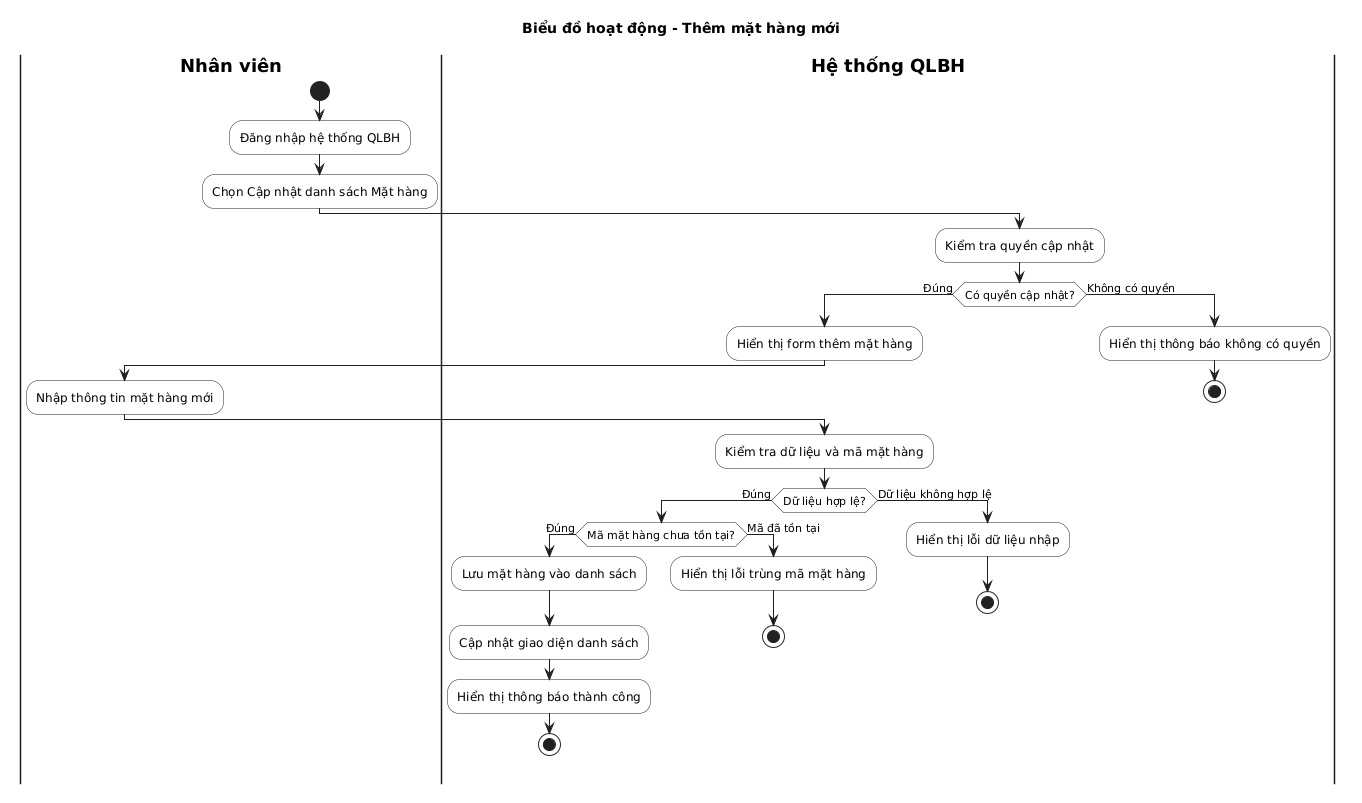

The diagram above was rendered by PlantUML. Its source (embedded in the PNG):
@startuml
title "Biểu đồ hoạt động - Thêm mặt hàng mới"
skinparam backgroundColor white
skinparam defaultFontName Arial
skinparam shadowing false
skinparam ArrowColor #1F1F1F
skinparam ArrowThickness 1
skinparam titleFontStyle bold
skinparam activityBorderColor #1F1F1F
skinparam activityBackgroundColor white
skinparam activityDiamondBackgroundColor white
skinparam activityDiamondBorderColor #1F1F1F
skinparam activityArrowColor #1F1F1F
skinparam partitionBorderColor #1F1F1F
skinparam swimlaneBorderColor #1F1F1F
skinparam swimlaneTitleFontStyle bold
|Nhân viên|
start
:Đăng nhập hệ thống QLBH;
:Chọn Cập nhật danh sách Mặt hàng;
|Hệ thống QLBH|
:Kiểm tra quyền cập nhật;
if (Có quyền cập nhật?) then (Đúng)
:Hiển thị form thêm mặt hàng;
|Nhân viên|
:Nhập thông tin mặt hàng mới;
|Hệ thống QLBH|
:Kiểm tra dữ liệu và mã mặt hàng;
if (Dữ liệu hợp lệ?) then (Đúng)
if (Mã mặt hàng chưa tồn tại?) then (Đúng)
:Lưu mặt hàng vào danh sách;
:Cập nhật giao diện danh sách;
:Hiển thị thông báo thành công;
stop
else (Mã đã tồn tại)
:Hiển thị lỗi trùng mã mặt hàng;
stop
endif
else (Dữ liệu không hợp lệ)
:Hiển thị lỗi dữ liệu nhập;
stop
endif
else (Không có quyền)
:Hiển thị thông báo không có quyền;
stop
endif
@enduml